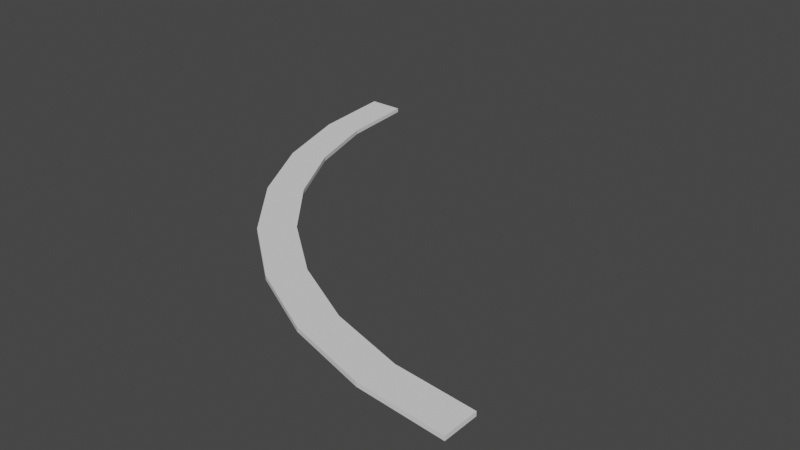 # Source: curvrailbase.blend  (saved by Blender 2.80.75; exported with 4.5.12 LTS)
import bpy
from mathutils import Matrix  # noqa: F401  (used for matrix-valued properties, if any)

bpy.ops.wm.read_factory_settings(use_empty=True)
scene = bpy.context.scene
scene.name = 'Scene'

# ---- collections
col_collection = bpy.data.collections.new('Collection'); scene.collection.children.link(col_collection)

# ---- world
world_world = bpy.data.worlds.new('World'); scene.world = world_world
world_world.use_nodes = True; world_world.node_tree.nodes.clear()
_N = world_world.node_tree.nodes; _L = world_world.node_tree.links
n0 = _N.new('ShaderNodeOutputWorld'); n0.name = 'World Output'; n0.location = (300, 300)
n1 = _N.new('ShaderNodeBackground'); n1.name = 'Background'; n1.location = (10, 300)
n1.inputs[0].default_value = (0.05088, 0.05088, 0.05088, 1.0)
_L.new(n1.outputs[0], n0.inputs[0])
n0.is_active_output = True
world_world.color = (0.05088, 0.05088, 0.05088)
world_world.use_sun_shadow = False
world_world.sun_shadow_jitter_overblur = 0.0

# ---- meshes
me_cylinder_002 = bpy.data.meshes.new('Cylinder.002')
me_cylinder_002.from_pydata([], [], [])
_uv = me_cylinder_002.uv_layers.new(name='UVMap')
_uv.uv.foreach_set('vector', [])
me_cylinder_002.use_remesh_preserve_volume = False
me_cylinder_002.use_remesh_preserve_attributes = False
me_cylinder_002.use_mirror_vertex_groups = False
me_cylinder_002.update()
me_cylinder_004 = bpy.data.meshes.new('Cylinder.004')
me_cylinder_004.from_pydata([(-7.908e-06, -24.27, -0.2), (-7.908e-06, -24.27, 0.2), (-4.735, -23.8, -0.2), (-4.735, -23.8, 0.2), (-9.288, -22.42, -0.2), (-9.288, -22.42, 0.2), (-13.48, -20.18, -0.2), (-13.48, -20.18, 0.2), (-17.16, -17.16, -0.2), (-17.16, -17.16, 0.2), (-20.18, -13.48, -0.2), (-20.18, -13.48, 0.2), (-22.42, -9.288, -0.2), (-22.42, -9.288, 0.2), (-23.8, -4.735, -0.2), (-23.8, -4.735, 0.2), (-24.27, 2.344e-05, -0.2), (-24.27, 2.344e-05, 0.2), (-8.602e-06, -26.4, -0.2), (-8.602e-06, -26.4, 0.2), (-5.15, -25.89, -0.2), (-5.15, -25.89, 0.2), (-10.1, -24.39, -0.2), (-10.1, -24.39, 0.2), (-14.67, -21.95, -0.2), (-14.67, -21.95, 0.2), (-18.67, -18.67, -0.2), (-18.67, -18.67, 0.2), (-21.95, -14.67, -0.2), (-21.95, -14.67, 0.2), (-24.39, -10.1, -0.2), (-24.39, -10.1, 0.2), (-25.89, -5.15, -0.2), (-25.89, -5.15, 0.2), (-26.4, 2.549e-05, -0.2), (-26.4, 2.549e-05, 0.2)], [], [(0, 1, 3, 2), (2, 3, 5, 4), (4, 5, 7, 6), (6, 7, 9, 8), (8, 9, 11, 10), (10, 11, 13, 12), (12, 13, 15, 14), (14, 15, 17, 16), (18, 19, 21, 20), (20, 21, 23, 22), (22, 23, 25, 24), (24, 25, 27, 26), (26, 27, 29, 28), (28, 29, 31, 30), (30, 31, 33, 32), (32, 33, 35, 34), (16, 17, 35, 34), (0, 18, 19, 1), (2, 4, 6, 8, 10, 12, 14, 16, 34, 32, 30, 28, 26, 24, 22, 20, 18, 0), (1, 19, 21, 23, 25, 27, 29, 31, 33, 35, 17, 15, 13, 11, 9, 7, 5, 3)])
_uv = me_cylinder_004.uv_layers.new(name='UVMap')
_uv.uv.foreach_set('vector', [0.5, 0.5, 0.5, 1.0, 0.4688, 1.0, 0.4688, 0.5, 0.4688, 0.5, 0.4688, 1.0, 0.4375, 1.0, 0.4375, 0.5, 0.4375, 0.5, 0.4375, 1.0, 0.4062, 1.0, 0.4062, 0.5, 0.4062, 0.5, 0.4062, 1.0, 0.375, 1.0, 0.375, 0.5, 0.375, 0.5, 0.375, 1.0, 0.3438, 1.0, 0.3438, 0.5, 0.3438, 0.5, 0.3438, 1.0, 0.3125, 1.0, 0.3125, 0.5, 0.3125, 0.5, 0.3125, 1.0, 0.2812, 1.0, 0.2812, 0.5, 0.2812, 0.5, 0.2812, 1.0, 0.25, 1.0, 0.25, 0.5, 0.5, 0.5, 0.5, 1.0, 0.4688, 1.0, 0.4688, 0.5, 0.4688, 0.5, 0.4688, 1.0, 0.4375, 1.0, 0.4375, 0.5, 0.4375, 0.5, 0.4375, 1.0, 0.4062, 1.0, 0.4062, 0.5, 0.4062, 0.5, 0.4062, 1.0, 0.375, 1.0, 0.375, 0.5, 0.375, 0.5, 0.375, 1.0, 0.3438, 1.0, 0.3438, 0.5, 0.3438, 0.5, 0.3438, 1.0, 0.3125, 1.0, 0.3125, 0.5, 0.3125, 0.5, 0.3125, 1.0, 0.2812, 1.0, 0.2812, 0.5, 0.2812, 0.5, 0.2812, 1.0, 0.25, 1.0, 0.25, 0.5, 0.25, 0.5, 0.25, 1.0, 0.25, 1.0, 0.25, 0.5, 0.5, 0.5, 0.5, 0.5, 0.5, 1.0, 0.5, 1.0, 0.4688, 0.5, 0.4375, 0.5, 0.4062, 0.5, 0.375, 0.5, 0.3438, 0.5, 0.3125, 0.5, 0.2812, 0.5, 0.25, 0.5, 0.25, 0.5, 0.2812, 0.5, 0.3125, 0.5, 0.3438, 0.5, 0.375, 0.5, 0.4062, 0.5, 0.4375, 0.5, 0.4688, 0.5, 0.5, 0.5, 0.5, 0.5, 0.5, 1.0, 0.5, 1.0, 0.4688, 1.0, 0.4375, 1.0, 0.4062, 1.0, 0.375, 1.0, 0.3438, 1.0, 0.3125, 1.0, 0.2812, 1.0, 0.25, 1.0, 0.25, 1.0, 0.2812, 1.0, 0.3125, 1.0, 0.3438, 1.0, 0.375, 1.0, 0.4062, 1.0, 0.4375, 1.0, 0.4688, 1.0])
me_cylinder_004.use_remesh_preserve_volume = False
me_cylinder_004.use_remesh_preserve_attributes = False
me_cylinder_004.use_mirror_vertex_groups = False
me_cylinder_004.update()

# ---- objects
ob_cylinder = bpy.data.objects.new('Cylinder', me_cylinder_002)
ob_cylinder_003 = bpy.data.objects.new('Cylinder.003', me_cylinder_004)

# ---- transforms, parenting, visibility, modifiers, constraints
ob_cylinder.location = (0.0, 0.0, 0.0)
ob_cylinder.lineart.crease_threshold = 0.0
ob_cylinder_003.location = (0.0, 0.0, 0.0)
ob_cylinder_003.scale = (1.576, 1.561, 1.0)
ob_cylinder_003.lineart.crease_threshold = 0.0

# ---- collection membership
col_collection.objects.link(ob_cylinder)
col_collection.objects.link(ob_cylinder_003)

# ---- scene / render settings (as saved in the file)
scene.frame_start = 1; scene.frame_end = 250; scene.frame_set(1)
scene.render.engine = 'BLENDER_EEVEE_NEXT'
scene.cycles.use_denoising = False
scene.cycles.samples = 128
scene.cycles.sampling_pattern = 'TABULATED_SOBOL'
scene.cycles.use_adaptive_sampling = False
scene.cycles.use_light_tree = False
scene.view_settings.view_transform = 'Filmic'
bpy.context.view_layer.update()

# ---- added for rendering (the .blend has no active camera and no usable light): camera, sun
cam_auto = bpy.data.cameras.new('AutoCamera')
cam_auto.lens = 50.0
cam_auto.sensor_width = 36.0
cam_auto.clip_end = 1000.0
ob_auto_camera = bpy.data.objects.new('AutoCamera', cam_auto)
scene.collection.objects.link(ob_auto_camera)
ob_auto_camera.location = (33.3724, -85.6068, 43.3379)
ob_auto_camera.rotation_euler = (1.09748, -7.21219e-08, 0.694738)
scene.camera = ob_auto_camera
light_auto_sun = bpy.data.lights.new('AutoSun', 'SUN')
light_auto_sun.energy = 3.0
light_auto_sun.angle = 0.0523599
ob_auto_sun = bpy.data.objects.new('AutoSun', light_auto_sun)
scene.collection.objects.link(ob_auto_sun)
ob_auto_sun.rotation_euler = (0.872665, 0.174533, 0.523599)
bpy.context.view_layer.update()
